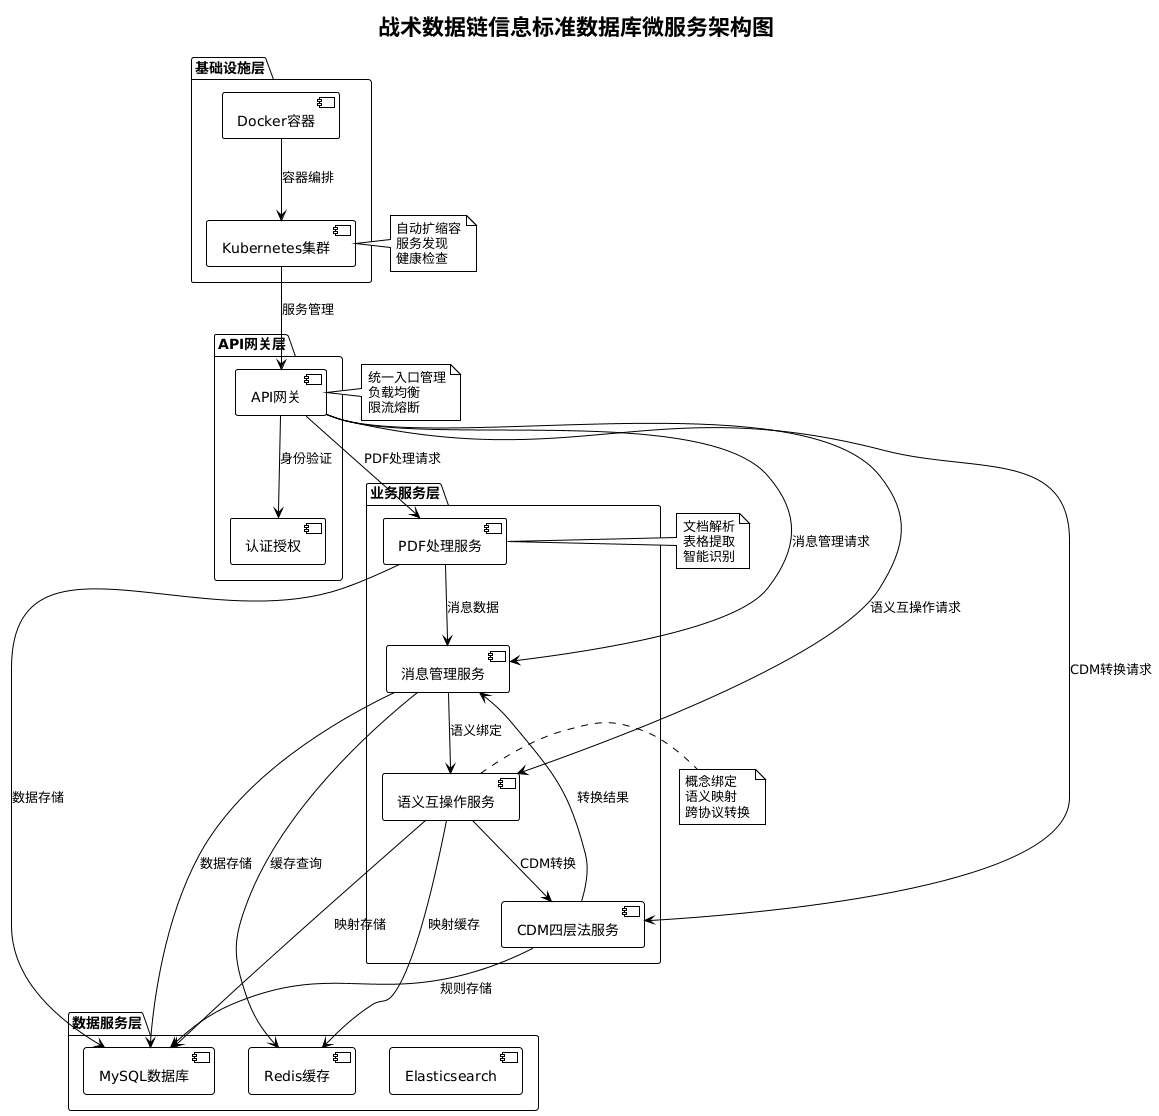

The diagram above was rendered by PlantUML. Its source (embedded in the PNG):
@startuml
!theme plain
title 战术数据链信息标准数据库微服务架构图

package "API网关层" {
    [API网关] as Gateway
    [认证授权] as Auth
}

package "业务服务层" {
    [PDF处理服务] as PDF
    [消息管理服务] as Message
    [语义互操作服务] as Semantic
    [CDM四层法服务] as CDM
}

package "数据服务层" {
    [MySQL数据库] as MySQL
    [Redis缓存] as Redis
    [Elasticsearch] as ES
}

package "基础设施层" {
    [Docker容器] as Docker
    [Kubernetes集群] as K8s
}

' 主要连接关系
Gateway --> Auth : 身份验证
Gateway --> PDF : PDF处理请求
Gateway --> Message : 消息管理请求
Gateway --> Semantic : 语义互操作请求
Gateway --> CDM : CDM转换请求

PDF --> Message : 消息数据
Message --> Semantic : 语义绑定
Semantic --> CDM : CDM转换
CDM --> Message : 转换结果

PDF --> MySQL : 数据存储
Message --> MySQL : 数据存储
Semantic --> MySQL : 映射存储
CDM --> MySQL : 规则存储

Message --> Redis : 缓存查询
Semantic --> Redis : 映射缓存

Docker --> K8s : 容器编排
K8s --> Gateway : 服务管理

note right of Gateway
统一入口管理
负载均衡
限流熔断
end note

note right of PDF
文档解析
表格提取
智能识别
end note

note right of Semantic
概念绑定
语义映射
跨协议转换
end note

note right of K8s
自动扩缩容
服务发现
健康检查
end note
@enduml